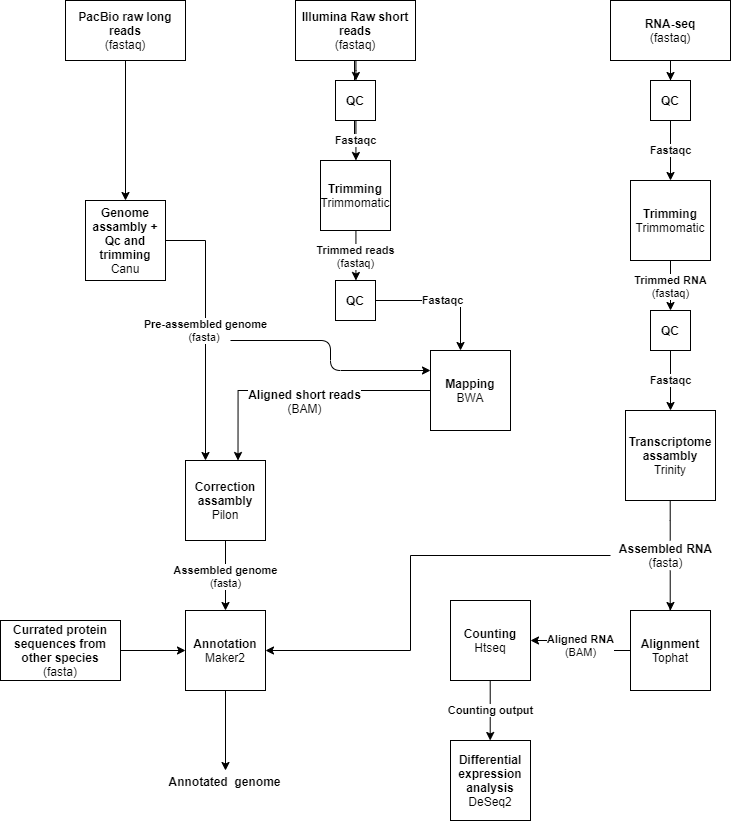

The diagram above was exported from draw.io. Its source (the exported page's mxGraphModel, read from the mxfile embedded in the PNG):
<mxGraphModel dx="1116" dy="1826" grid="1" gridSize="10" guides="1" tooltips="1" connect="1" arrows="1" fold="1" page="1" pageScale="1" pageWidth="827" pageHeight="1169" math="0" shadow="0">
  <root>
    <mxCell id="0" />
    <mxCell id="1" parent="0" />
    <mxCell id="EGeObBEPwh8MU4B2RFc2-12" value="" style="edgeStyle=orthogonalEdgeStyle;rounded=0;orthogonalLoop=1;jettySize=auto;html=1;" edge="1" parent="1" source="EGeObBEPwh8MU4B2RFc2-1" target="EGeObBEPwh8MU4B2RFc2-6">
      <mxGeometry relative="1" as="geometry" />
    </mxCell>
    <mxCell id="EGeObBEPwh8MU4B2RFc2-1" value="&lt;b&gt;PacBio raw long reads&lt;/b&gt;&lt;br&gt;(fastaq)" style="rounded=0;whiteSpace=wrap;html=1;" vertex="1" parent="1">
      <mxGeometry x="95" y="-100" width="120" height="60" as="geometry" />
    </mxCell>
    <mxCell id="EGeObBEPwh8MU4B2RFc2-36" value="Fastaqc" style="edgeStyle=orthogonalEdgeStyle;rounded=0;orthogonalLoop=1;jettySize=auto;html=1;entryX=0.5;entryY=0;entryDx=0;entryDy=0;fontStyle=1" edge="1" parent="1" source="EGeObBEPwh8MU4B2RFc2-78" target="EGeObBEPwh8MU4B2RFc2-38">
      <mxGeometry relative="1" as="geometry">
        <mxPoint x="699.9999999999998" y="140" as="targetPoint" />
      </mxGeometry>
    </mxCell>
    <mxCell id="EGeObBEPwh8MU4B2RFc2-2" value="&lt;b&gt;RNA-seq&lt;br&gt;&lt;/b&gt;(fastaq)" style="rounded=0;whiteSpace=wrap;html=1;" vertex="1" parent="1">
      <mxGeometry x="640" y="-100" width="120" height="60" as="geometry" />
    </mxCell>
    <mxCell id="EGeObBEPwh8MU4B2RFc2-77" value="" style="edgeStyle=elbowEdgeStyle;rounded=0;orthogonalLoop=1;jettySize=auto;html=1;startArrow=none;startFill=0;endArrow=classic;endFill=1;" edge="1" parent="1" source="EGeObBEPwh8MU4B2RFc2-3">
      <mxGeometry relative="1" as="geometry">
        <mxPoint x="384.52941176470586" y="40" as="targetPoint" />
      </mxGeometry>
    </mxCell>
    <mxCell id="EGeObBEPwh8MU4B2RFc2-3" value="&lt;b&gt;Illumina Raw short reads&lt;/b&gt;&lt;br&gt;(fastaq)" style="rounded=0;whiteSpace=wrap;html=1;" vertex="1" parent="1">
      <mxGeometry x="325" y="-100" width="120" height="60" as="geometry" />
    </mxCell>
    <mxCell id="EGeObBEPwh8MU4B2RFc2-28" value="&lt;b&gt;Pre-assembled genome&lt;/b&gt;&lt;br&gt;(fasta)&lt;b&gt;&amp;nbsp;&lt;/b&gt;" style="edgeStyle=orthogonalEdgeStyle;rounded=0;orthogonalLoop=1;jettySize=auto;html=1;entryX=0.25;entryY=0;entryDx=0;entryDy=0;" edge="1" parent="1" source="EGeObBEPwh8MU4B2RFc2-6" target="EGeObBEPwh8MU4B2RFc2-23">
      <mxGeometry relative="1" as="geometry">
        <mxPoint x="155" y="260" as="targetPoint" />
      </mxGeometry>
    </mxCell>
    <mxCell id="EGeObBEPwh8MU4B2RFc2-6" value="&lt;b&gt;Genome assambly + Qc and trimming&lt;br&gt;&lt;/b&gt;Canu&lt;br&gt;" style="whiteSpace=wrap;html=1;aspect=fixed;" vertex="1" parent="1">
      <mxGeometry x="115" y="100" width="80" height="80" as="geometry" />
    </mxCell>
    <mxCell id="EGeObBEPwh8MU4B2RFc2-7" value="&lt;b&gt;Trimming&lt;/b&gt;&lt;br&gt;Trimmomatic" style="whiteSpace=wrap;html=1;aspect=fixed;" vertex="1" parent="1">
      <mxGeometry x="350" y="60" width="70" height="70" as="geometry" />
    </mxCell>
    <mxCell id="EGeObBEPwh8MU4B2RFc2-20" value="" style="edgeStyle=orthogonalEdgeStyle;rounded=0;orthogonalLoop=1;jettySize=auto;html=1;entryX=0.75;entryY=0;entryDx=0;entryDy=0;" edge="1" parent="1" source="EGeObBEPwh8MU4B2RFc2-8">
      <mxGeometry relative="1" as="geometry">
        <mxPoint x="267.5" y="360" as="targetPoint" />
      </mxGeometry>
    </mxCell>
    <mxCell id="EGeObBEPwh8MU4B2RFc2-73" value="&lt;b&gt;Aligned short reads&lt;/b&gt;&lt;br&gt;(BAM)" style="text;html=1;align=center;verticalAlign=middle;resizable=0;points=[];labelBackgroundColor=#ffffff;" vertex="1" connectable="0" parent="EGeObBEPwh8MU4B2RFc2-20">
      <mxGeometry x="0.0396" relative="1" as="geometry">
        <mxPoint x="8.97" y="10" as="offset" />
      </mxGeometry>
    </mxCell>
    <mxCell id="EGeObBEPwh8MU4B2RFc2-8" value="&lt;b&gt;Mapping&lt;/b&gt;&lt;br&gt;BWA" style="whiteSpace=wrap;html=1;aspect=fixed;" vertex="1" parent="1">
      <mxGeometry x="460" y="250" width="80" height="80" as="geometry" />
    </mxCell>
    <mxCell id="EGeObBEPwh8MU4B2RFc2-16" value="" style="endArrow=classic;html=1;" edge="1" parent="1">
      <mxGeometry width="50" height="50" relative="1" as="geometry">
        <mxPoint x="260" y="240" as="sourcePoint" />
        <mxPoint x="460" y="270" as="targetPoint" />
        <Array as="points">
          <mxPoint x="360" y="240" />
          <mxPoint x="360" y="270" />
        </Array>
      </mxGeometry>
    </mxCell>
    <mxCell id="EGeObBEPwh8MU4B2RFc2-26" value="&lt;b&gt;Assembled genome&lt;/b&gt;&lt;br&gt;(fasta)" style="edgeStyle=orthogonalEdgeStyle;rounded=0;orthogonalLoop=1;jettySize=auto;html=1;" edge="1" parent="1" source="EGeObBEPwh8MU4B2RFc2-23" target="EGeObBEPwh8MU4B2RFc2-25">
      <mxGeometry relative="1" as="geometry" />
    </mxCell>
    <mxCell id="EGeObBEPwh8MU4B2RFc2-23" value="&lt;b style=&quot;white-space: normal&quot;&gt;Correction assambly&lt;/b&gt;&lt;br style=&quot;white-space: normal&quot;&gt;&lt;span style=&quot;white-space: normal&quot;&gt;Pilon&lt;/span&gt;" style="whiteSpace=wrap;html=1;aspect=fixed;" vertex="1" parent="1">
      <mxGeometry x="215" y="360" width="80" height="80" as="geometry" />
    </mxCell>
    <mxCell id="EGeObBEPwh8MU4B2RFc2-30" value="" style="edgeStyle=orthogonalEdgeStyle;rounded=0;orthogonalLoop=1;jettySize=auto;html=1;verticalAlign=middle;" edge="1" parent="1" source="EGeObBEPwh8MU4B2RFc2-25">
      <mxGeometry relative="1" as="geometry">
        <mxPoint x="255" y="670" as="targetPoint" />
      </mxGeometry>
    </mxCell>
    <mxCell id="EGeObBEPwh8MU4B2RFc2-32" value="&lt;b&gt;Annotated&amp;nbsp; genome&lt;/b&gt;" style="text;html=1;align=center;verticalAlign=middle;resizable=0;points=[];labelBackgroundColor=#ffffff;" vertex="1" connectable="0" parent="EGeObBEPwh8MU4B2RFc2-30">
      <mxGeometry x="1" y="-10" relative="1" as="geometry">
        <mxPoint x="8" y="10" as="offset" />
      </mxGeometry>
    </mxCell>
    <mxCell id="EGeObBEPwh8MU4B2RFc2-25" value="&lt;b&gt;Annotation&lt;/b&gt;&lt;br&gt;Maker2" style="whiteSpace=wrap;html=1;aspect=fixed;" vertex="1" parent="1">
      <mxGeometry x="215" y="510" width="80" height="80" as="geometry" />
    </mxCell>
    <mxCell id="EGeObBEPwh8MU4B2RFc2-34" value="" style="edgeStyle=orthogonalEdgeStyle;rounded=0;orthogonalLoop=1;jettySize=auto;html=1;" edge="1" parent="1" source="EGeObBEPwh8MU4B2RFc2-33" target="EGeObBEPwh8MU4B2RFc2-25">
      <mxGeometry relative="1" as="geometry" />
    </mxCell>
    <mxCell id="EGeObBEPwh8MU4B2RFc2-33" value="&lt;b&gt;Currated protein sequences from other species&lt;/b&gt;&lt;br&gt;(fasta)" style="rounded=0;whiteSpace=wrap;html=1;" vertex="1" parent="1">
      <mxGeometry x="30" y="520" width="120" height="60" as="geometry" />
    </mxCell>
    <mxCell id="EGeObBEPwh8MU4B2RFc2-40" value="Fastaqc" style="edgeStyle=orthogonalEdgeStyle;rounded=0;orthogonalLoop=1;jettySize=auto;html=1;fontStyle=1" edge="1" parent="1" source="EGeObBEPwh8MU4B2RFc2-80" target="EGeObBEPwh8MU4B2RFc2-39">
      <mxGeometry relative="1" as="geometry" />
    </mxCell>
    <mxCell id="EGeObBEPwh8MU4B2RFc2-38" value="&lt;b&gt;Trimming&lt;/b&gt;&lt;br&gt;Trimmomatic" style="whiteSpace=wrap;html=1;aspect=fixed;" vertex="1" parent="1">
      <mxGeometry x="660" y="80" width="80" height="80" as="geometry" />
    </mxCell>
    <mxCell id="EGeObBEPwh8MU4B2RFc2-39" value="&lt;b&gt;Transcriptome assambly&lt;/b&gt;&lt;br&gt;Trinity" style="whiteSpace=wrap;html=1;aspect=fixed;" vertex="1" parent="1">
      <mxGeometry x="655" y="310" width="90" height="90" as="geometry" />
    </mxCell>
    <mxCell id="EGeObBEPwh8MU4B2RFc2-56" value="&lt;b&gt;Aligned RNA&lt;/b&gt;&lt;br&gt;(BAM)" style="edgeStyle=elbowEdgeStyle;rounded=0;orthogonalLoop=1;jettySize=auto;html=1;startArrow=none;startFill=0;endArrow=classic;endFill=1;" edge="1" parent="1" source="EGeObBEPwh8MU4B2RFc2-41" target="EGeObBEPwh8MU4B2RFc2-55">
      <mxGeometry relative="1" as="geometry" />
    </mxCell>
    <mxCell id="EGeObBEPwh8MU4B2RFc2-41" value="&lt;b&gt;Alignment&lt;br&gt;&lt;/b&gt;Tophat" style="whiteSpace=wrap;html=1;aspect=fixed;" vertex="1" parent="1">
      <mxGeometry x="660" y="510" width="80" height="80" as="geometry" />
    </mxCell>
    <mxCell id="EGeObBEPwh8MU4B2RFc2-60" value="&lt;b&gt;Counting output&lt;/b&gt;" style="edgeStyle=elbowEdgeStyle;rounded=0;orthogonalLoop=1;jettySize=auto;html=1;startArrow=none;startFill=0;endArrow=classic;endFill=1;" edge="1" parent="1" source="EGeObBEPwh8MU4B2RFc2-55" target="EGeObBEPwh8MU4B2RFc2-59">
      <mxGeometry relative="1" as="geometry" />
    </mxCell>
    <mxCell id="EGeObBEPwh8MU4B2RFc2-55" value="&lt;b&gt;Counting&lt;br&gt;&lt;/b&gt;Htseq" style="whiteSpace=wrap;html=1;aspect=fixed;" vertex="1" parent="1">
      <mxGeometry x="480" y="500" width="80" height="80" as="geometry" />
    </mxCell>
    <mxCell id="EGeObBEPwh8MU4B2RFc2-59" value="&lt;b&gt;Differential expression analysis&lt;br&gt;&lt;/b&gt;DeSeq2" style="whiteSpace=wrap;html=1;aspect=fixed;" vertex="1" parent="1">
      <mxGeometry x="480" y="640" width="80" height="80" as="geometry" />
    </mxCell>
    <mxCell id="EGeObBEPwh8MU4B2RFc2-52" value="" style="edgeStyle=elbowEdgeStyle;rounded=0;orthogonalLoop=1;jettySize=auto;html=1;startArrow=none;startFill=0;endArrow=none;endFill=0;" edge="1" parent="1" source="EGeObBEPwh8MU4B2RFc2-39" target="EGeObBEPwh8MU4B2RFc2-49">
      <mxGeometry relative="1" as="geometry" />
    </mxCell>
    <mxCell id="EGeObBEPwh8MU4B2RFc2-54" value="" style="edgeStyle=elbowEdgeStyle;rounded=0;orthogonalLoop=1;jettySize=auto;html=1;entryX=1;entryY=0.5;entryDx=0;entryDy=0;" edge="1" parent="1" source="EGeObBEPwh8MU4B2RFc2-49" target="EGeObBEPwh8MU4B2RFc2-25">
      <mxGeometry relative="1" as="geometry">
        <mxPoint x="564.9999999999998" y="535" as="targetPoint" />
        <Array as="points">
          <mxPoint x="440" y="520" />
          <mxPoint x="480" y="450" />
        </Array>
      </mxGeometry>
    </mxCell>
    <mxCell id="EGeObBEPwh8MU4B2RFc2-58" value="" style="edgeStyle=elbowEdgeStyle;rounded=0;orthogonalLoop=1;jettySize=auto;html=1;startArrow=none;startFill=0;endArrow=classic;endFill=1;entryX=0.5;entryY=0;entryDx=0;entryDy=0;" edge="1" parent="1" source="EGeObBEPwh8MU4B2RFc2-49" target="EGeObBEPwh8MU4B2RFc2-41">
      <mxGeometry relative="1" as="geometry">
        <mxPoint x="695.4285714285716" y="550" as="targetPoint" />
      </mxGeometry>
    </mxCell>
    <mxCell id="EGeObBEPwh8MU4B2RFc2-49" value="&lt;b&gt;Assembled RNA&lt;/b&gt;&lt;br&gt;(fasta)" style="text;html=1;align=center;verticalAlign=middle;resizable=0;points=[];autosize=1;labelBackgroundColor=#ffffff;" vertex="1" parent="1">
      <mxGeometry x="640" y="440" width="110" height="30" as="geometry" />
    </mxCell>
    <mxCell id="EGeObBEPwh8MU4B2RFc2-69" value="&lt;b&gt;Fastaqc&lt;/b&gt;" style="edgeStyle=elbowEdgeStyle;rounded=0;orthogonalLoop=1;jettySize=auto;html=1;startArrow=none;startFill=0;endArrow=classic;endFill=1;" edge="1" parent="1" source="EGeObBEPwh8MU4B2RFc2-67" target="EGeObBEPwh8MU4B2RFc2-7">
      <mxGeometry relative="1" as="geometry" />
    </mxCell>
    <mxCell id="EGeObBEPwh8MU4B2RFc2-67" value="QC" style="whiteSpace=wrap;html=1;aspect=fixed;labelBackgroundColor=#ffffff;fontStyle=1" vertex="1" parent="1">
      <mxGeometry x="365" y="-20" width="40" height="40" as="geometry" />
    </mxCell>
    <mxCell id="EGeObBEPwh8MU4B2RFc2-68" value="" style="edgeStyle=elbowEdgeStyle;rounded=0;orthogonalLoop=1;jettySize=auto;html=1;startArrow=none;startFill=0;endArrow=classic;endFill=1;" edge="1" parent="1" source="EGeObBEPwh8MU4B2RFc2-3" target="EGeObBEPwh8MU4B2RFc2-67">
      <mxGeometry relative="1" as="geometry">
        <mxPoint x="385.1379310344828" y="-40" as="sourcePoint" />
        <mxPoint x="385.1379310344828" y="60" as="targetPoint" />
      </mxGeometry>
    </mxCell>
    <mxCell id="EGeObBEPwh8MU4B2RFc2-72" value="Fastaqc" style="edgeStyle=elbowEdgeStyle;rounded=0;orthogonalLoop=1;jettySize=auto;html=1;startArrow=none;startFill=0;endArrow=classic;endFill=1;fontStyle=1" edge="1" parent="1" source="EGeObBEPwh8MU4B2RFc2-70" target="EGeObBEPwh8MU4B2RFc2-8">
      <mxGeometry relative="1" as="geometry">
        <Array as="points">
          <mxPoint x="490" y="250" />
        </Array>
      </mxGeometry>
    </mxCell>
    <mxCell id="EGeObBEPwh8MU4B2RFc2-70" value="QC" style="whiteSpace=wrap;html=1;aspect=fixed;labelBackgroundColor=#ffffff;fontStyle=1" vertex="1" parent="1">
      <mxGeometry x="365" y="180" width="40" height="40" as="geometry" />
    </mxCell>
    <mxCell id="EGeObBEPwh8MU4B2RFc2-71" value="&lt;b&gt;Trimmed reads&lt;/b&gt;&lt;br&gt;(fastaq)" style="edgeStyle=elbowEdgeStyle;rounded=0;orthogonalLoop=1;jettySize=auto;html=1;startArrow=none;startFill=0;endArrow=classic;endFill=1;" edge="1" parent="1" source="EGeObBEPwh8MU4B2RFc2-7" target="EGeObBEPwh8MU4B2RFc2-70">
      <mxGeometry relative="1" as="geometry">
        <mxPoint x="385.1379310344828" y="130" as="sourcePoint" />
        <mxPoint x="385.1379310344828" y="260" as="targetPoint" />
        <mxPoint as="offset" />
      </mxGeometry>
    </mxCell>
    <mxCell id="EGeObBEPwh8MU4B2RFc2-78" value="QC" style="whiteSpace=wrap;html=1;aspect=fixed;labelBackgroundColor=#ffffff;fontStyle=1" vertex="1" parent="1">
      <mxGeometry x="680" y="-20" width="40" height="40" as="geometry" />
    </mxCell>
    <mxCell id="EGeObBEPwh8MU4B2RFc2-79" value="" style="edgeStyle=orthogonalEdgeStyle;rounded=0;orthogonalLoop=1;jettySize=auto;html=1;entryX=0.5;entryY=0;entryDx=0;entryDy=0;" edge="1" parent="1" source="EGeObBEPwh8MU4B2RFc2-2" target="EGeObBEPwh8MU4B2RFc2-78">
      <mxGeometry relative="1" as="geometry">
        <mxPoint x="699.9999999999998" y="-20" as="sourcePoint" />
        <mxPoint x="699.9999999999998" y="140" as="targetPoint" />
      </mxGeometry>
    </mxCell>
    <mxCell id="EGeObBEPwh8MU4B2RFc2-80" value="QC" style="whiteSpace=wrap;html=1;aspect=fixed;labelBackgroundColor=#ffffff;fontStyle=1" vertex="1" parent="1">
      <mxGeometry x="680" y="210" width="40" height="40" as="geometry" />
    </mxCell>
    <mxCell id="EGeObBEPwh8MU4B2RFc2-81" value="&lt;b&gt;Trimmed RNA&lt;/b&gt;&lt;br&gt;(fastaq)" style="edgeStyle=orthogonalEdgeStyle;rounded=0;orthogonalLoop=1;jettySize=auto;html=1;" edge="1" parent="1" source="EGeObBEPwh8MU4B2RFc2-38" target="EGeObBEPwh8MU4B2RFc2-80">
      <mxGeometry relative="1" as="geometry">
        <mxPoint x="699.9999999999998" y="160" as="sourcePoint" />
        <mxPoint x="699.9999999999998" y="310" as="targetPoint" />
      </mxGeometry>
    </mxCell>
  </root>
</mxGraphModel>